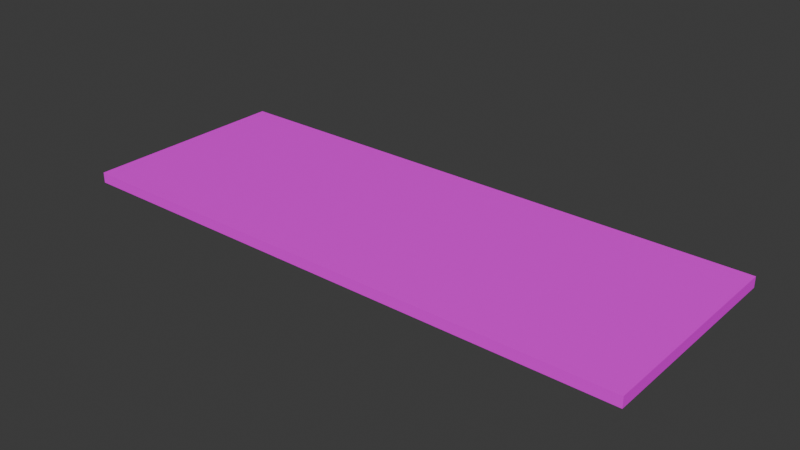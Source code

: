 # Source: SleepingPad02.blend  (saved by Blender 4.2.66; exported with 4.5.12 LTS)
import bpy
from mathutils import Matrix  # noqa: F401  (used for matrix-valued properties, if any)

bpy.ops.wm.read_factory_settings(use_empty=True)
scene = bpy.context.scene
scene.name = 'Scene'

# ---- collections
col_collection = bpy.data.collections.new('Collection'); scene.collection.children.link(col_collection)

# ---- images (referenced by path relative to the original .blend; pixels are not part of the script)
import os
ASSET_DIR = os.environ.get("B2B_ASSET_DIR", "")  # directory of the original .blend (textures are referenced by path, not embedded)
HERE = os.path.dirname(os.path.abspath(__file__))  # packed textures are extracted next to this script under _unpacked/

def load_image(name, relpath, width, height, colorspace="sRGB"):
    """Load a texture the original file referenced (path relative to the .blend, or extracted next to this script)."""
    p = next((c for c in (os.path.join(HERE, relpath), os.path.join(ASSET_DIR, relpath)) if relpath and os.path.exists(c)), "")
    if p:
        img = bpy.data.images.load(p, check_existing=True)
        img.name = name
    else:  # same state as the original file: an image datablock whose file is absent (Cycles renders it pink)
        img = bpy.data.images.new(name, width, height)
        img.source = "FILE"
        img.filepath = "//" + (relpath or name)
    img.colorspace_settings.name = colorspace
    return img
img_sleepingpad01_a_jpg = load_image('SleepingPad01_a.jpg', 'SleepingPad01_a.jpg', 1024, 1024, 'sRGB')

# ---- materials (node trees are filled in below, after node groups)
mat_material = bpy.data.materials.new('Material')
mat_material.alpha_threshold = 0.0
mat_material.use_transparent_shadow = False
mat_material.roughness = 0.5
mat_material.line_color = (0.0, 0.0, 0.0, 1.0)

# ---- material node trees
mat_material.use_nodes = True; mat_material.node_tree.nodes.clear()
_N = mat_material.node_tree.nodes; _L = mat_material.node_tree.links
n0 = _N.new('ShaderNodeOutputMaterial'); n0.name = 'Material Output'; n0.location = (300, 300)
n1 = _N.new('ShaderNodeBsdfPrincipled'); n1.name = 'Principled BSDF'; n1.location = (10, 300)
n1.inputs[3].default_value = 1.45
n1.inputs[13].default_value = 0.15
n2 = _N.new('ShaderNodeTexImage'); n2.name = 'Image Texture'; n2.location = (-280, 280)
n2.image = img_sleepingpad01_a_jpg
n2.interpolation = 'Closest'
_L.new(n1.outputs[0], n0.inputs[0])
_L.new(n2.outputs[0], n1.inputs[0])
n0.is_active_output = True

# ---- world
world_world = bpy.data.worlds.new('World'); scene.world = world_world
world_world.use_nodes = True; world_world.node_tree.nodes.clear()
_N = world_world.node_tree.nodes; _L = world_world.node_tree.links
n0 = _N.new('ShaderNodeOutputWorld'); n0.name = 'World Output'; n0.location = (300, 300)
n1 = _N.new('ShaderNodeBackground'); n1.name = 'Background'; n1.location = (10, 300)
n1.inputs[0].default_value = (0.05088, 0.05088, 0.05088, 1.0)
_L.new(n1.outputs[0], n0.inputs[0])
n0.is_active_output = True
world_world.color = (0.05088, 0.05088, 0.05088)
world_world.sun_shadow_jitter_overblur = 0.0

# ---- meshes
me_cylinder = bpy.data.meshes.new('Cylinder')
me_cylinder.from_pydata([(1.7, 0.725, 0.03625), (1.7, 0.725, -0.03625), (1.7, -0.725, 0.03625), (1.7, -0.725, -0.03625), (-2.2, 0.725, 0.03625), (-2.2, 0.725, -0.03625), (-2.2, -0.725, 0.03625), (-2.2, -0.725, -0.03625)], [], [(3, 2, 6, 7), (1, 0, 2, 3), (5, 4, 0, 1), (0, 4, 6, 2), (7, 6, 4, 5)])
_uv = me_cylinder.uv_layers.new(name='UVMap')
_uv.uv.foreach_set('vector', [0.04167, 0.0, 0.09375, 0.0, 0.09375, 0.7805, 0.04167, 0.7805, 0.0, 0.5, 0.0, 0.4848, 1.0, 0.4848, 1.0, 0.5, 0.04167, 0.7805, 0.0, 0.7805, 0.0, 0.0, 0.04167, 0.0, 0.0, 0.7805, 8.902e-05, 8.872e-05, 0.9999, 8.879e-05, 1.0, 0.7805, 1.0, 0.5, 1.0, 0.5152, 0.0, 0.5152, 0.0, 0.5])
me_cylinder.materials.append(mat_material)
me_cylinder.update()

# ---- objects
ob_sleepingpad02 = bpy.data.objects.new('SleepingPad02', me_cylinder)

# ---- transforms, parenting, visibility, modifiers, constraints
ob_sleepingpad02.location = (0.0, 0.0, 0.0)

# ---- collection membership
col_collection.objects.link(ob_sleepingpad02)

# ---- scene / render settings (as saved in the file)
scene.frame_start = 1; scene.frame_end = 250; scene.frame_set(1)
scene.render.engine = 'BLENDER_EEVEE_NEXT'
bpy.context.view_layer.update()

# ---- added for rendering (the .blend has no active camera and no usable light): camera, sun
cam_auto = bpy.data.cameras.new('AutoCamera')
cam_auto.lens = 50.0
cam_auto.sensor_width = 36.0
cam_auto.clip_end = 1000.0
ob_auto_camera = bpy.data.objects.new('AutoCamera', cam_auto)
scene.collection.objects.link(ob_auto_camera)
ob_auto_camera.location = (3.60029, -4.62034, 3.08023)
ob_auto_camera.rotation_euler = (1.09748, -7.21219e-08, 0.694738)
scene.camera = ob_auto_camera
light_auto_sun = bpy.data.lights.new('AutoSun', 'SUN')
light_auto_sun.energy = 3.0
light_auto_sun.angle = 0.0523599
ob_auto_sun = bpy.data.objects.new('AutoSun', light_auto_sun)
scene.collection.objects.link(ob_auto_sun)
ob_auto_sun.rotation_euler = (0.872665, 0.174533, 0.523599)
bpy.context.view_layer.update()
